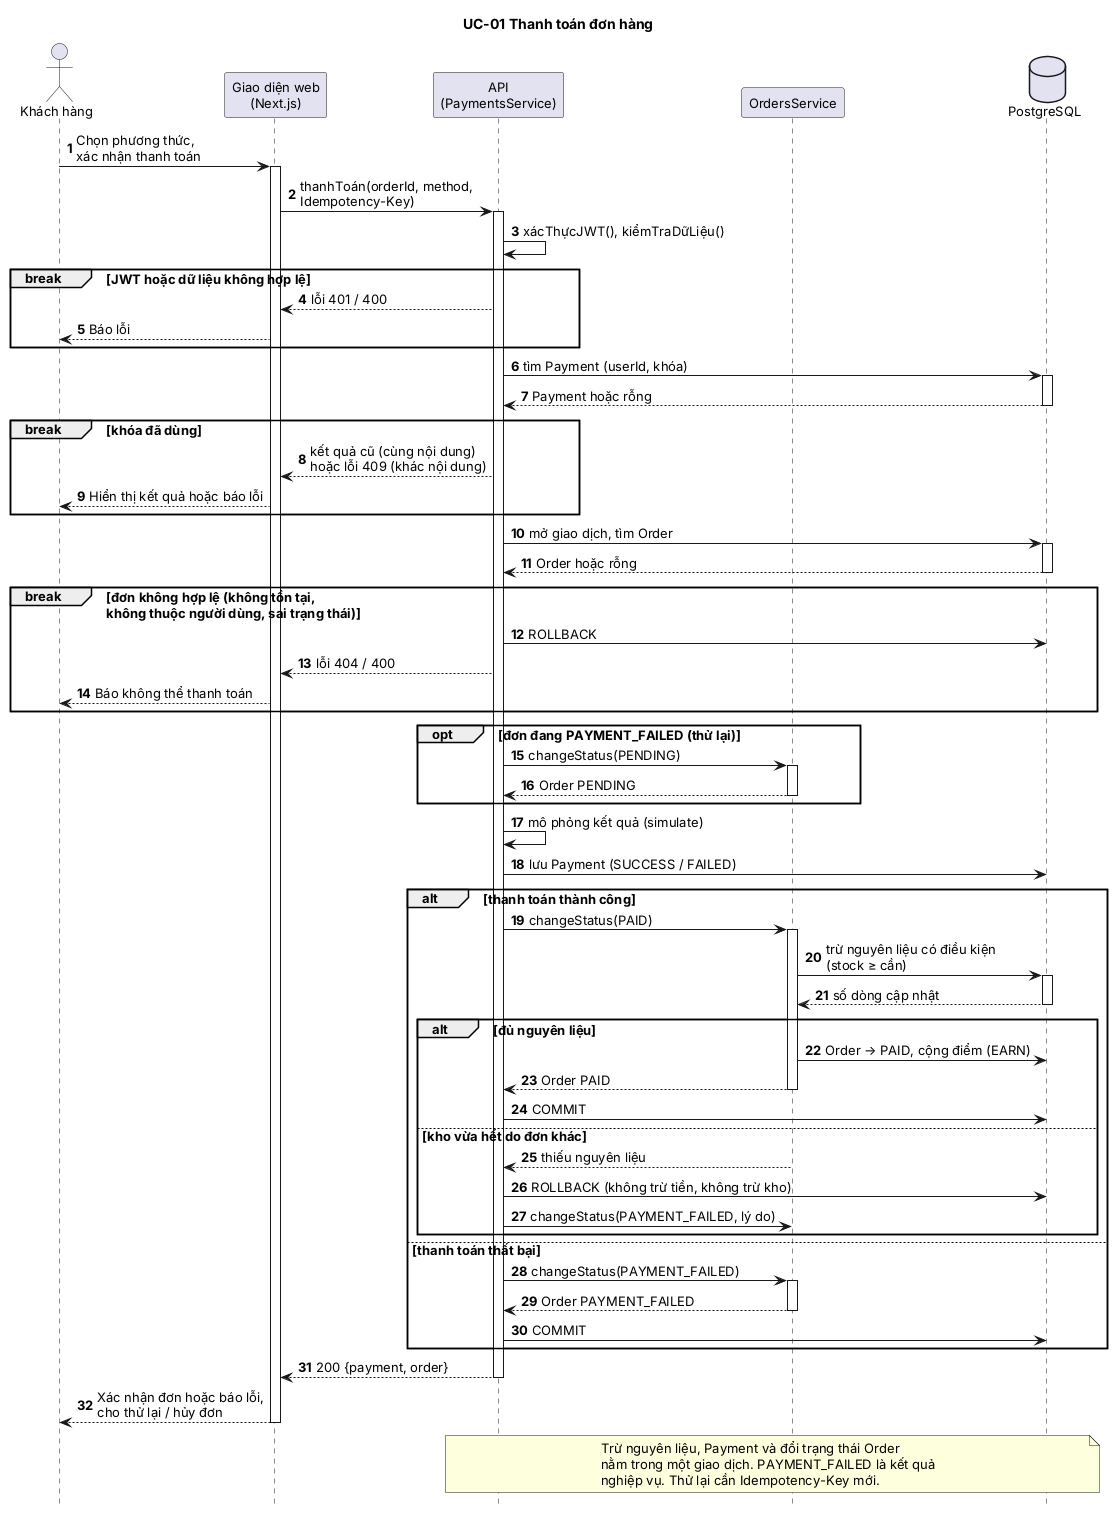

The diagram above was rendered by PlantUML. Its source (embedded in the PNG):
@startuml sequence-payment
title UC-01 Thanh toán đơn hàng
skinparam shadowing false
skinparam defaultFontSize 13
skinparam sequenceMessageAlign left
skinparam responseMessageBelowArrow true
skinparam ParticipantPadding 6
hide footbox
autonumber

actor "Khách hàng" as C
participant "Giao diện web\n(Next.js)" as UI
participant "API\n(PaymentsService)" as PS
participant "OrdersService" as OS
database "PostgreSQL" as DB

C -> UI : Chọn phương thức,\nxác nhận thanh toán
activate UI
UI -> PS ++ : thanhToán(orderId, method,\nIdempotency-Key)
PS -> PS : xácThựcJWT(), kiểmTraDữLiệu()

break JWT hoặc dữ liệu không hợp lệ
  PS --> UI : lỗi 401 / 400
  UI --> C : Báo lỗi
end

PS -> DB ++ : tìm Payment (userId, khóa)
return Payment hoặc rỗng

break khóa đã dùng
  PS --> UI : kết quả cũ (cùng nội dung)\nhoặc lỗi 409 (khác nội dung)
  UI --> C : Hiển thị kết quả hoặc báo lỗi
end

PS -> DB ++ : mở giao dịch, tìm Order
return Order hoặc rỗng

break đơn không hợp lệ (không tồn tại,\nkhông thuộc người dùng, sai trạng thái)
  PS -> DB : ROLLBACK
  PS --> UI : lỗi 404 / 400
  UI --> C : Báo không thể thanh toán
end

opt đơn đang PAYMENT_FAILED (thử lại)
  PS -> OS ++ : changeStatus(PENDING)
  return Order PENDING
end

PS -> PS : mô phỏng kết quả (simulate)
PS -> DB : lưu Payment (SUCCESS / FAILED)

alt thanh toán thành công
  PS -> OS ++ : changeStatus(PAID)
  OS -> DB ++ : trừ nguyên liệu có điều kiện\n(stock ≥ cần)
  return số dòng cập nhật
  alt đủ nguyên liệu
    OS -> DB : Order → PAID, cộng điểm (EARN)
    return Order PAID
    PS -> DB : COMMIT
  else kho vừa hết do đơn khác
    OS --> PS : thiếu nguyên liệu
    PS -> DB : ROLLBACK (không trừ tiền, không trừ kho)
    PS -> OS : changeStatus(PAYMENT_FAILED, lý do)
  end
else thanh toán thất bại
  PS -> OS ++ : changeStatus(PAYMENT_FAILED)
  return Order PAYMENT_FAILED
  PS -> DB : COMMIT
end

PS --> UI -- : 200 {payment, order}
UI --> C -- : Xác nhận đơn hoặc báo lỗi,\ncho thử lại / hủy đơn

note over PS, DB
Trừ nguyên liệu, Payment và đổi trạng thái Order
nằm trong một giao dịch. PAYMENT_FAILED là kết quả
nghiệp vụ. Thử lại cần Idempotency-Key mới.
end note
@enduml